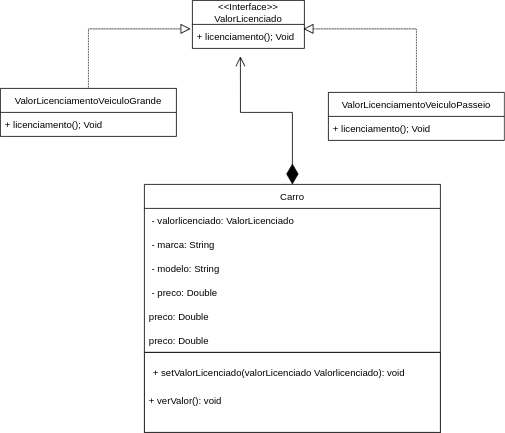

The diagram above was exported from draw.io. Its source (the exported page's mxGraphModel, read from the mxfile embedded in the PNG):
<mxGraphModel dx="1157" dy="592" grid="1" gridSize="10" guides="1" tooltips="1" connect="1" arrows="1" fold="1" page="1" pageScale="1" pageWidth="827" pageHeight="1169" math="0" shadow="0">
  <root>
    <mxCell id="0" />
    <mxCell id="1" parent="0" />
    <mxCell id="o5qJj2goSyUIBkM5ugA1-1" value="&lt;&lt;Interface&gt;&gt;&#10;ValorLicenciado" style="swimlane;fontStyle=0;childLayout=stackLayout;horizontal=1;startSize=30;horizontalStack=0;resizeParent=1;resizeParentMax=0;resizeLast=0;collapsible=1;marginBottom=0;" vertex="1" parent="1">
      <mxGeometry x="300" y="70" width="140" height="60" as="geometry" />
    </mxCell>
    <mxCell id="o5qJj2goSyUIBkM5ugA1-2" value="+ licenciamento(); Void" style="text;strokeColor=none;fillColor=none;align=left;verticalAlign=middle;spacingLeft=4;spacingRight=4;overflow=hidden;points=[[0,0.5],[1,0.5]];portConstraint=eastwest;rotatable=0;" vertex="1" parent="o5qJj2goSyUIBkM5ugA1-1">
      <mxGeometry y="30" width="140" height="30" as="geometry" />
    </mxCell>
    <mxCell id="o5qJj2goSyUIBkM5ugA1-38" style="edgeStyle=orthogonalEdgeStyle;rounded=0;orthogonalLoop=1;jettySize=auto;html=1;entryX=0.991;entryY=0.186;entryDx=0;entryDy=0;entryPerimeter=0;dashed=1;dashPattern=1 1;startArrow=none;startFill=0;endArrow=block;endFill=0;startSize=23;endSize=10;targetPerimeterSpacing=12;" edge="1" parent="1" source="o5qJj2goSyUIBkM5ugA1-6" target="o5qJj2goSyUIBkM5ugA1-2">
      <mxGeometry relative="1" as="geometry" />
    </mxCell>
    <mxCell id="o5qJj2goSyUIBkM5ugA1-6" value="ValorLicenciamentoVeiculoPasseio" style="swimlane;fontStyle=0;childLayout=stackLayout;horizontal=1;startSize=30;horizontalStack=0;resizeParent=1;resizeParentMax=0;resizeLast=0;collapsible=1;marginBottom=0;" vertex="1" parent="1">
      <mxGeometry x="470" y="185" width="220" height="60" as="geometry" />
    </mxCell>
    <mxCell id="o5qJj2goSyUIBkM5ugA1-32" value="+ licenciamento(); Void" style="text;strokeColor=none;fillColor=none;align=left;verticalAlign=middle;spacingLeft=4;spacingRight=4;overflow=hidden;points=[[0,0.5],[1,0.5]];portConstraint=eastwest;rotatable=0;" vertex="1" parent="o5qJj2goSyUIBkM5ugA1-6">
      <mxGeometry y="30" width="220" height="30" as="geometry" />
    </mxCell>
    <mxCell id="o5qJj2goSyUIBkM5ugA1-34" style="edgeStyle=orthogonalEdgeStyle;rounded=0;orthogonalLoop=1;jettySize=auto;html=1;endArrow=open;endFill=0;exitX=0.5;exitY=0;exitDx=0;exitDy=0;exitPerimeter=0;startArrow=diamondThin;startFill=1;targetPerimeterSpacing=12;endSize=10;startSize=23;" edge="1" parent="1" source="o5qJj2goSyUIBkM5ugA1-16">
      <mxGeometry relative="1" as="geometry">
        <mxPoint x="360" y="140" as="targetPoint" />
      </mxGeometry>
    </mxCell>
    <mxCell id="o5qJj2goSyUIBkM5ugA1-16" value="Carro" style="swimlane;fontStyle=0;childLayout=stackLayout;horizontal=1;startSize=30;horizontalStack=0;resizeParent=1;resizeParentMax=0;resizeLast=0;collapsible=1;marginBottom=0;" vertex="1" parent="1">
      <mxGeometry x="240" y="300" width="370" height="210" as="geometry" />
    </mxCell>
    <mxCell id="o5qJj2goSyUIBkM5ugA1-17" value=" - valorlicenciado: ValorLicenciado" style="text;strokeColor=none;fillColor=none;align=left;verticalAlign=middle;spacingLeft=4;spacingRight=4;overflow=hidden;points=[[0,0.5],[1,0.5]];portConstraint=eastwest;rotatable=0;" vertex="1" parent="o5qJj2goSyUIBkM5ugA1-16">
      <mxGeometry y="30" width="370" height="30" as="geometry" />
    </mxCell>
    <mxCell id="o5qJj2goSyUIBkM5ugA1-18" value=" - marca: String" style="text;strokeColor=none;fillColor=none;align=left;verticalAlign=middle;spacingLeft=4;spacingRight=4;overflow=hidden;points=[[0,0.5],[1,0.5]];portConstraint=eastwest;rotatable=0;" vertex="1" parent="o5qJj2goSyUIBkM5ugA1-16">
      <mxGeometry y="60" width="370" height="30" as="geometry" />
    </mxCell>
    <mxCell id="o5qJj2goSyUIBkM5ugA1-21" value=" - modelo: String" style="text;strokeColor=none;fillColor=none;align=left;verticalAlign=middle;spacingLeft=4;spacingRight=4;overflow=hidden;points=[[0,0.5],[1,0.5]];portConstraint=eastwest;rotatable=0;" vertex="1" parent="o5qJj2goSyUIBkM5ugA1-16">
      <mxGeometry y="90" width="370" height="30" as="geometry" />
    </mxCell>
    <mxCell id="o5qJj2goSyUIBkM5ugA1-19" value=" - preco: Double" style="text;strokeColor=none;fillColor=none;align=left;verticalAlign=middle;spacingLeft=4;spacingRight=4;overflow=hidden;points=[[0,0.5],[1,0.5]];portConstraint=eastwest;rotatable=0;" vertex="1" parent="o5qJj2goSyUIBkM5ugA1-16">
      <mxGeometry y="120" width="370" height="30" as="geometry" />
    </mxCell>
    <mxCell id="o5qJj2goSyUIBkM5ugA1-24" value="preco: Double" style="text;strokeColor=none;fillColor=none;align=left;verticalAlign=middle;spacingLeft=4;spacingRight=4;overflow=hidden;points=[[0,0.5],[1,0.5]];portConstraint=eastwest;rotatable=0;" vertex="1" parent="o5qJj2goSyUIBkM5ugA1-16">
      <mxGeometry y="150" width="370" height="30" as="geometry" />
    </mxCell>
    <mxCell id="o5qJj2goSyUIBkM5ugA1-25" value="preco: Double" style="text;strokeColor=none;fillColor=none;align=left;verticalAlign=middle;spacingLeft=4;spacingRight=4;overflow=hidden;points=[[0,0.5],[1,0.5]];portConstraint=eastwest;rotatable=0;" vertex="1" parent="o5qJj2goSyUIBkM5ugA1-16">
      <mxGeometry y="180" width="370" height="30" as="geometry" />
    </mxCell>
    <mxCell id="o5qJj2goSyUIBkM5ugA1-22" value="" style="rounded=0;whiteSpace=wrap;html=1;" vertex="1" parent="1">
      <mxGeometry x="240" y="510" width="370" height="100" as="geometry" />
    </mxCell>
    <mxCell id="o5qJj2goSyUIBkM5ugA1-26" value="+ setValorLicenciado(valorLicenciado Valorlicenciado): void" style="text;strokeColor=none;fillColor=none;align=left;verticalAlign=middle;spacingLeft=4;spacingRight=4;overflow=hidden;points=[[0,0.5],[1,0.5]];portConstraint=eastwest;rotatable=0;" vertex="1" parent="1">
      <mxGeometry x="245" y="520" width="360" height="30" as="geometry" />
    </mxCell>
    <mxCell id="o5qJj2goSyUIBkM5ugA1-27" value="+ verValor(): void" style="text;strokeColor=none;fillColor=none;align=left;verticalAlign=middle;spacingLeft=4;spacingRight=4;overflow=hidden;points=[[0,0.5],[1,0.5]];portConstraint=eastwest;rotatable=0;" vertex="1" parent="1">
      <mxGeometry x="240" y="555" width="220" height="30" as="geometry" />
    </mxCell>
    <mxCell id="o5qJj2goSyUIBkM5ugA1-37" style="edgeStyle=orthogonalEdgeStyle;rounded=0;orthogonalLoop=1;jettySize=auto;html=1;entryX=-0.016;entryY=0.186;entryDx=0;entryDy=0;entryPerimeter=0;startArrow=none;startFill=0;endArrow=block;endFill=0;startSize=23;endSize=10;targetPerimeterSpacing=12;dashed=1;dashPattern=1 1;" edge="1" parent="1" source="o5qJj2goSyUIBkM5ugA1-30" target="o5qJj2goSyUIBkM5ugA1-2">
      <mxGeometry relative="1" as="geometry" />
    </mxCell>
    <mxCell id="o5qJj2goSyUIBkM5ugA1-30" value="ValorLicenciamentoVeiculoGrande" style="swimlane;fontStyle=0;childLayout=stackLayout;horizontal=1;startSize=30;horizontalStack=0;resizeParent=1;resizeParentMax=0;resizeLast=0;collapsible=1;marginBottom=0;" vertex="1" parent="1">
      <mxGeometry x="60" y="180" width="220" height="60" as="geometry" />
    </mxCell>
    <mxCell id="o5qJj2goSyUIBkM5ugA1-31" value="+ licenciamento(); Void" style="text;strokeColor=none;fillColor=none;align=left;verticalAlign=middle;spacingLeft=4;spacingRight=4;overflow=hidden;points=[[0,0.5],[1,0.5]];portConstraint=eastwest;rotatable=0;" vertex="1" parent="o5qJj2goSyUIBkM5ugA1-30">
      <mxGeometry y="30" width="220" height="30" as="geometry" />
    </mxCell>
  </root>
</mxGraphModel>